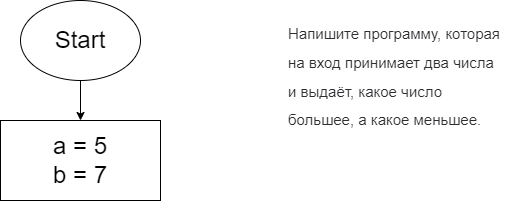

The diagram above was exported from draw.io. Its source (the exported page's mxGraphModel, read from the mxfile embedded in the PNG):
<mxGraphModel dx="1128" dy="604" grid="1" gridSize="10" guides="1" tooltips="1" connect="1" arrows="1" fold="1" page="1" pageScale="1" pageWidth="827" pageHeight="1169" math="0" shadow="0">
  <root>
    <mxCell id="0" />
    <mxCell id="1" parent="0" />
    <mxCell id="5" style="edgeStyle=none;html=1;exitX=0.5;exitY=1;exitDx=0;exitDy=0;entryX=0.5;entryY=0;entryDx=0;entryDy=0;fontSize=24;" edge="1" parent="1" source="2" target="4">
      <mxGeometry relative="1" as="geometry" />
    </mxCell>
    <mxCell id="2" value="Start" style="ellipse;whiteSpace=wrap;html=1;fontSize=24;" vertex="1" parent="1">
      <mxGeometry x="294" y="20" width="120" height="80" as="geometry" />
    </mxCell>
    <mxCell id="3" value="&lt;span style=&quot;color: rgb(44, 45, 48); font-family: roboto, &amp;quot;san francisco&amp;quot;, &amp;quot;helvetica neue&amp;quot;, helvetica, arial; font-size: 15px; font-style: normal; font-weight: 400; letter-spacing: normal; text-indent: 0px; text-transform: none; word-spacing: 0px; background-color: rgb(255, 255, 255); display: inline; float: none;&quot;&gt;Напишите программу, которая на вход принимает два числа и выдаёт, какое число большее, а какое меньшее.&lt;/span&gt;" style="text;whiteSpace=wrap;html=1;fontSize=24;" vertex="1" parent="1">
      <mxGeometry x="560" y="30" width="220" height="120" as="geometry" />
    </mxCell>
    <mxCell id="4" value="a = 5&lt;br&gt;b = 7" style="rounded=0;whiteSpace=wrap;html=1;fontSize=24;" vertex="1" parent="1">
      <mxGeometry x="274" y="140" width="160" height="80" as="geometry" />
    </mxCell>
  </root>
</mxGraphModel>